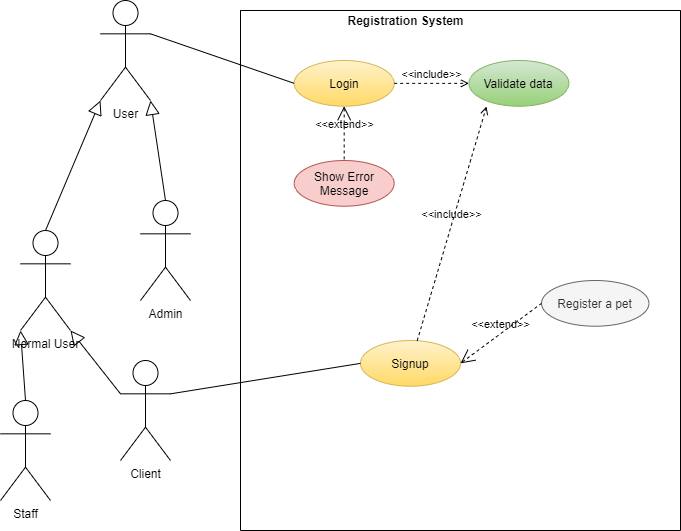

The diagram above was exported from draw.io. Its source (the exported page's mxGraphModel, read from the mxfile embedded in the PNG):
<mxGraphModel dx="1702" dy="494" grid="1" gridSize="10" guides="1" tooltips="1" connect="1" arrows="1" fold="1" page="1" pageScale="1" pageWidth="850" pageHeight="1100" math="0" shadow="0">
  <root>
    <mxCell id="0" />
    <mxCell id="1" parent="0" />
    <mxCell id="Yq-nd9vxBFlRkIUTn5TB-1" value="" style="swimlane;startSize=0;gradientColor=#ffd966;fillColor=none;strokeColor=#000000;" parent="1" vertex="1">
      <mxGeometry x="190" y="50" width="440" height="520" as="geometry" />
    </mxCell>
    <mxCell id="Yq-nd9vxBFlRkIUTn5TB-12" value="Login" style="ellipse;whiteSpace=wrap;html=1;gradientColor=#ffd966;fillColor=#fff2cc;strokeColor=#d6b656;" parent="Yq-nd9vxBFlRkIUTn5TB-1" vertex="1">
      <mxGeometry x="53.68" y="50" width="100" height="45.71" as="geometry" />
    </mxCell>
    <mxCell id="Yq-nd9vxBFlRkIUTn5TB-13" value="Signup" style="ellipse;whiteSpace=wrap;html=1;gradientColor=#ffd966;fillColor=#fff2cc;strokeColor=#d6b656;" parent="Yq-nd9vxBFlRkIUTn5TB-1" vertex="1">
      <mxGeometry x="120" y="330" width="100" height="45.71" as="geometry" />
    </mxCell>
    <mxCell id="Yq-nd9vxBFlRkIUTn5TB-15" value="Validate data" style="ellipse;whiteSpace=wrap;html=1;gradientColor=#97d077;fillColor=#d5e8d4;strokeColor=#82b366;" parent="Yq-nd9vxBFlRkIUTn5TB-1" vertex="1">
      <mxGeometry x="228.42000000000004" y="50" width="100" height="45.71" as="geometry" />
    </mxCell>
    <mxCell id="Yq-nd9vxBFlRkIUTn5TB-16" value="Show Error Message" style="ellipse;whiteSpace=wrap;html=1;fillColor=#f8cecc;strokeColor=#b85450;" parent="Yq-nd9vxBFlRkIUTn5TB-1" vertex="1">
      <mxGeometry x="53.68" y="150" width="100" height="45.71" as="geometry" />
    </mxCell>
    <mxCell id="Yq-nd9vxBFlRkIUTn5TB-22" value="&amp;lt;&amp;lt;include&amp;gt;&amp;gt;" style="edgeStyle=none;html=1;endArrow=open;verticalAlign=bottom;dashed=1;labelBackgroundColor=none;rounded=0;entryX=0;entryY=0.5;entryDx=0;entryDy=0;exitX=1;exitY=0.5;exitDx=0;exitDy=0;" parent="Yq-nd9vxBFlRkIUTn5TB-1" source="Yq-nd9vxBFlRkIUTn5TB-12" target="Yq-nd9vxBFlRkIUTn5TB-15" edge="1">
      <mxGeometry width="160" relative="1" as="geometry">
        <mxPoint x="34.47" y="342.53" as="sourcePoint" />
        <mxPoint x="194.47" y="342.53" as="targetPoint" />
      </mxGeometry>
    </mxCell>
    <mxCell id="Yq-nd9vxBFlRkIUTn5TB-23" value="&amp;lt;&amp;lt;extend&amp;gt;&amp;gt;" style="edgeStyle=none;html=1;startArrow=open;endArrow=none;startSize=12;verticalAlign=bottom;dashed=1;labelBackgroundColor=none;rounded=0;exitX=0.5;exitY=1;exitDx=0;exitDy=0;entryX=0.5;entryY=0;entryDx=0;entryDy=0;" parent="Yq-nd9vxBFlRkIUTn5TB-1" source="Yq-nd9vxBFlRkIUTn5TB-12" target="Yq-nd9vxBFlRkIUTn5TB-16" edge="1">
      <mxGeometry width="160" relative="1" as="geometry">
        <mxPoint x="34.47" y="342.53" as="sourcePoint" />
        <mxPoint x="194.47" y="342.53" as="targetPoint" />
      </mxGeometry>
    </mxCell>
    <mxCell id="Yq-nd9vxBFlRkIUTn5TB-26" value="&amp;lt;&amp;lt;include&amp;gt;&amp;gt;" style="edgeStyle=none;html=1;endArrow=open;verticalAlign=bottom;dashed=1;labelBackgroundColor=none;rounded=0;entryX=0.176;entryY=1.006;entryDx=0;entryDy=0;entryPerimeter=0;" parent="Yq-nd9vxBFlRkIUTn5TB-1" source="Yq-nd9vxBFlRkIUTn5TB-13" target="Yq-nd9vxBFlRkIUTn5TB-15" edge="1">
      <mxGeometry width="160" relative="1" as="geometry">
        <mxPoint x="194.47" y="259.67499999999995" as="sourcePoint" />
        <mxPoint x="274.4700000000016" y="259.67499999999995" as="targetPoint" />
      </mxGeometry>
    </mxCell>
    <mxCell id="Yq-nd9vxBFlRkIUTn5TB-30" value="&lt;b&gt;Registration System&lt;/b&gt;" style="text;html=1;align=center;verticalAlign=middle;resizable=0;points=[];autosize=1;strokeColor=none;fillColor=none;" parent="Yq-nd9vxBFlRkIUTn5TB-1" vertex="1">
      <mxGeometry x="100" width="130" height="20" as="geometry" />
    </mxCell>
    <mxCell id="BtN-cRg-BoMIexk4cdx3-35" value="Admin" style="shape=umlActor;html=1;verticalLabelPosition=bottom;verticalAlign=top;align=center;" parent="1" vertex="1">
      <mxGeometry x="90" y="240" width="50" height="100" as="geometry" />
    </mxCell>
    <mxCell id="BtN-cRg-BoMIexk4cdx3-36" value="Normal User" style="shape=umlActor;html=1;verticalLabelPosition=bottom;verticalAlign=top;align=center;" parent="1" vertex="1">
      <mxGeometry x="-30" y="270" width="50" height="100" as="geometry" />
    </mxCell>
    <mxCell id="BtN-cRg-BoMIexk4cdx3-40" value="Staff" style="shape=umlActor;html=1;verticalLabelPosition=bottom;verticalAlign=top;align=center;" parent="1" vertex="1">
      <mxGeometry x="-50" y="440" width="50" height="100" as="geometry" />
    </mxCell>
    <mxCell id="BtN-cRg-BoMIexk4cdx3-46" value="User" style="shape=umlActor;html=1;verticalLabelPosition=bottom;verticalAlign=top;align=center;" parent="1" vertex="1">
      <mxGeometry x="50" y="40" width="50" height="100" as="geometry" />
    </mxCell>
    <mxCell id="BtN-cRg-BoMIexk4cdx3-47" value="" style="edgeStyle=none;html=1;endArrow=block;endFill=0;endSize=12;verticalAlign=bottom;rounded=0;entryX=1;entryY=1;entryDx=0;entryDy=0;entryPerimeter=0;exitX=0.5;exitY=0;exitDx=0;exitDy=0;exitPerimeter=0;" parent="1" source="BtN-cRg-BoMIexk4cdx3-35" target="BtN-cRg-BoMIexk4cdx3-46" edge="1">
      <mxGeometry width="160" relative="1" as="geometry">
        <mxPoint x="420" y="310" as="sourcePoint" />
        <mxPoint x="580" y="310" as="targetPoint" />
      </mxGeometry>
    </mxCell>
    <mxCell id="BtN-cRg-BoMIexk4cdx3-48" value="" style="edgeStyle=none;html=1;endArrow=block;endFill=0;endSize=12;verticalAlign=bottom;rounded=0;entryX=0;entryY=1;entryDx=0;entryDy=0;entryPerimeter=0;exitX=0.5;exitY=0;exitDx=0;exitDy=0;exitPerimeter=0;" parent="1" source="BtN-cRg-BoMIexk4cdx3-36" target="BtN-cRg-BoMIexk4cdx3-46" edge="1">
      <mxGeometry width="160" relative="1" as="geometry">
        <mxPoint x="135" y="200" as="sourcePoint" />
        <mxPoint x="110" y="150" as="targetPoint" />
      </mxGeometry>
    </mxCell>
    <mxCell id="BtN-cRg-BoMIexk4cdx3-49" value="" style="edgeStyle=none;html=1;endArrow=block;endFill=0;endSize=12;verticalAlign=bottom;rounded=0;entryX=0;entryY=1;entryDx=0;entryDy=0;entryPerimeter=0;exitX=0.5;exitY=0;exitDx=0;exitDy=0;exitPerimeter=0;" parent="1" source="BtN-cRg-BoMIexk4cdx3-40" target="BtN-cRg-BoMIexk4cdx3-36" edge="1">
      <mxGeometry width="160" relative="1" as="geometry">
        <mxPoint x="-35" y="290" as="sourcePoint" />
        <mxPoint x="60" y="150" as="targetPoint" />
      </mxGeometry>
    </mxCell>
    <mxCell id="BtN-cRg-BoMIexk4cdx3-50" value="" style="edgeStyle=none;html=1;endArrow=block;endFill=0;endSize=12;verticalAlign=bottom;rounded=0;entryX=1;entryY=1;entryDx=0;entryDy=0;entryPerimeter=0;exitX=0;exitY=0.3333333333333333;exitDx=0;exitDy=0;exitPerimeter=0;" parent="1" source="BtN-cRg-BoMIexk4cdx3-51" target="BtN-cRg-BoMIexk4cdx3-36" edge="1">
      <mxGeometry width="160" relative="1" as="geometry">
        <mxPoint x="40" y="480" as="sourcePoint" />
        <mxPoint x="200" y="480" as="targetPoint" />
      </mxGeometry>
    </mxCell>
    <mxCell id="BtN-cRg-BoMIexk4cdx3-51" value="Client&lt;br&gt;" style="shape=umlActor;html=1;verticalLabelPosition=bottom;verticalAlign=top;align=center;" parent="1" vertex="1">
      <mxGeometry x="70" y="400" width="50" height="100" as="geometry" />
    </mxCell>
    <mxCell id="BtN-cRg-BoMIexk4cdx3-53" value="" style="edgeStyle=none;html=1;endArrow=none;verticalAlign=bottom;rounded=0;entryX=0;entryY=0.5;entryDx=0;entryDy=0;exitX=1;exitY=0.3333333333333333;exitDx=0;exitDy=0;exitPerimeter=0;" parent="1" source="BtN-cRg-BoMIexk4cdx3-46" target="Yq-nd9vxBFlRkIUTn5TB-12" edge="1">
      <mxGeometry width="160" relative="1" as="geometry">
        <mxPoint x="-90" y="440" as="sourcePoint" />
        <mxPoint x="70" y="440" as="targetPoint" />
      </mxGeometry>
    </mxCell>
    <mxCell id="BtN-cRg-BoMIexk4cdx3-55" value="" style="edgeStyle=none;html=1;endArrow=none;verticalAlign=bottom;rounded=0;entryX=1;entryY=0.3333333333333333;entryDx=0;entryDy=0;exitX=0;exitY=0.5;exitDx=0;exitDy=0;entryPerimeter=0;" parent="1" source="Yq-nd9vxBFlRkIUTn5TB-13" target="BtN-cRg-BoMIexk4cdx3-51" edge="1">
      <mxGeometry width="160" relative="1" as="geometry">
        <mxPoint x="110" y="83.33333333333337" as="sourcePoint" />
        <mxPoint x="250.0000000000009" y="336.6650000000001" as="targetPoint" />
      </mxGeometry>
    </mxCell>
    <mxCell id="kIj5W26fOCQ-M_HlsUW2-1" value="Register a pet" style="ellipse;whiteSpace=wrap;html=1;fillColor=#f5f5f5;strokeColor=#666666;fontColor=#333333;" vertex="1" parent="1">
      <mxGeometry x="491.05" y="320" width="107.37" height="45.71" as="geometry" />
    </mxCell>
    <mxCell id="kIj5W26fOCQ-M_HlsUW2-2" value="&amp;lt;&amp;lt;extend&amp;gt;&amp;gt;" style="edgeStyle=none;html=1;startArrow=open;endArrow=none;startSize=12;verticalAlign=bottom;dashed=1;labelBackgroundColor=none;rounded=0;exitX=1;exitY=0.5;exitDx=0;exitDy=0;entryX=0;entryY=0.5;entryDx=0;entryDy=0;" edge="1" parent="1" target="kIj5W26fOCQ-M_HlsUW2-1" source="Yq-nd9vxBFlRkIUTn5TB-13">
      <mxGeometry width="160" relative="1" as="geometry">
        <mxPoint x="406.0227184188516" y="387.00500389570516" as="sourcePoint" />
        <mxPoint x="144.4700000000001" y="400" as="targetPoint" />
      </mxGeometry>
    </mxCell>
  </root>
</mxGraphModel>